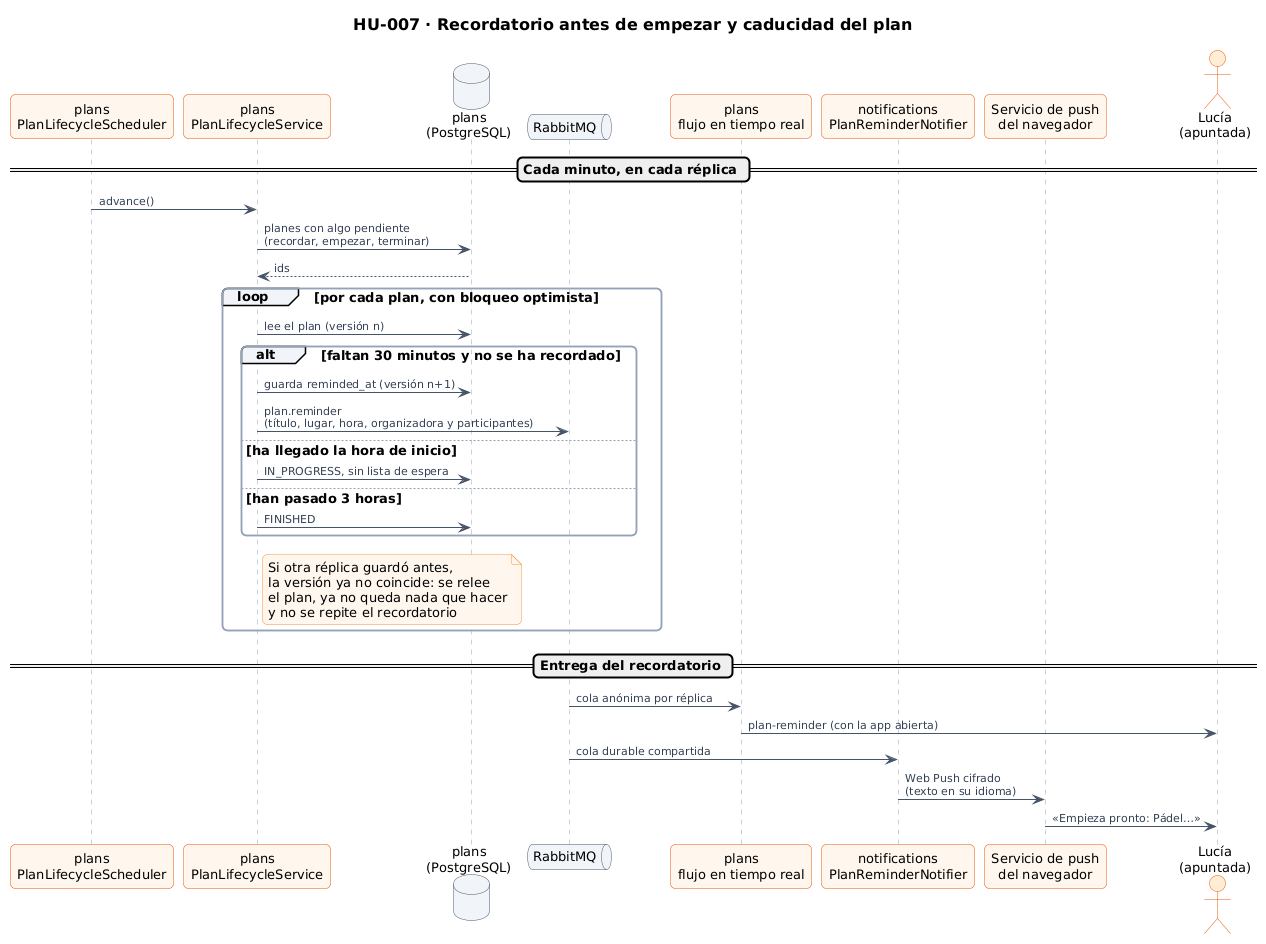

The diagram above was rendered by PlantUML. Its source (embedded in the PNG):
@startuml 31-secuencia-recordatorio
!include ../../estilo.iuml
title HU-007 · Recordatorio antes de empezar y caducidad del plan

participant "plans\nPlanLifecycleScheduler" as S
participant "plans\nPlanLifecycleService" as L
database "plans\n(PostgreSQL)" as DB
queue "RabbitMQ" as MQ
participant "plans\nflujo en tiempo real" as RT
participant "notifications\nPlanReminderNotifier" as N
participant "Servicio de push\ndel navegador" as PS
actor "Lucía\n(apuntada)" as L2

== Cada minuto, en cada réplica ==
S -> L : advance()
L -> DB : planes con algo pendiente\n(recordar, empezar, terminar)
DB --> L : ids
loop por cada plan, con bloqueo optimista
  L -> DB : lee el plan (versión n)
  alt faltan 30 minutos y no se ha recordado
    L -> DB : guarda reminded_at (versión n+1)
    L -> MQ : plan.reminder\n(título, lugar, hora, organizadora y participantes)
  else ha llegado la hora de inicio
    L -> DB : IN_PROGRESS, sin lista de espera
  else han pasado 3 horas
    L -> DB : FINISHED
  end
  note right of L
    Si otra réplica guardó antes,
    la versión ya no coincide: se relee
    el plan, ya no queda nada que hacer
    y no se repite el recordatorio
  end note
end

== Entrega del recordatorio ==
MQ -> RT : cola anónima por réplica
RT -> L2 : plan-reminder (con la app abierta)
MQ -> N : cola durable compartida
N -> PS : Web Push cifrado\n(texto en su idioma)
PS -> L2 : «Empieza pronto: Pádel…»
@enduml